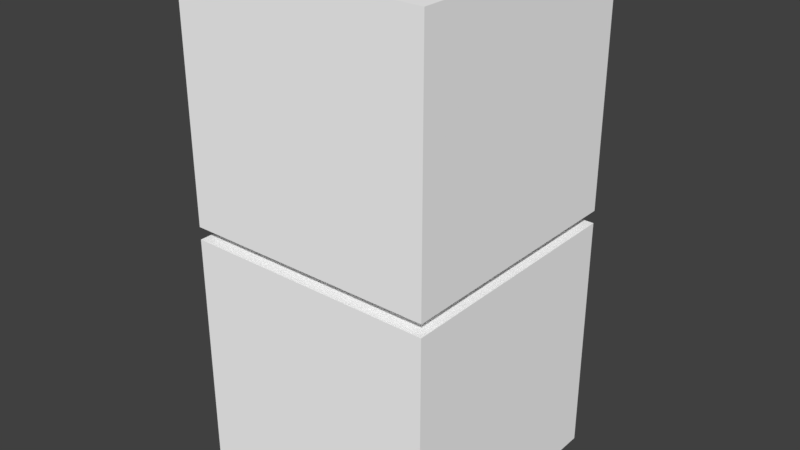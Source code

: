 # Source: box.blend  (saved by Blender 2.78.0; exported with 4.5.12 LTS)
import bpy
from mathutils import Matrix  # noqa: F401  (used for matrix-valued properties, if any)

bpy.ops.wm.read_factory_settings(use_empty=True)
scene = bpy.context.scene
scene.name = 'Scene'

# ---- collections
col_collection_1 = bpy.data.collections.new('Collection 1'); scene.collection.children.link(col_collection_1)

# ---- materials (node trees are filled in below, after node groups)
mat_palette = bpy.data.materials.new('palette')
mat_palette.alpha_threshold = 0.0
mat_palette.use_transparent_shadow = False
mat_palette.diffuse_color = (1.0, 1.0, 1.0, 1.0)
mat_palette.specular_color = (0.0, 0.0, 0.0)
mat_palette.roughness = 0.5
mat_palette.specular_intensity = 1.0

# ---- material node trees

# ---- world
world_world = bpy.data.worlds.new('World'); scene.world = world_world
world_world.color = (0.05088, 0.05088, 0.05088)
world_world.use_sun_shadow = False
world_world.sun_shadow_jitter_overblur = 0.0
world_world.cycles.sampling_method = 'MANUAL'

# ---- meshes
me_box_001 = bpy.data.meshes.new('BOX.001')
me_box_001.from_pydata([(-20.0, 5.0, 20.0), (-20.0, 0.0, -20.0), (-20.0, 0.0, 20.0), (-20.0, 5.0, -20.0), (-20.0, 39.0, 20.0), (-20.0, 39.0, -20.0), (20.0, 0.0, 20.0), (20.0, 0.0, -20.0), (20.0, 5.0, 20.0), (20.0, 5.0, -20.0), (20.0, 39.0, 20.0), (20.0, 39.0, -20.0), (-2.0, 5.0, 20.0), (-20.0, 5.0, 20.0), (-20.0, 0.0, 20.0), (-20.0, 39.0, 20.0), (-2.0, 39.0, 20.0), (2.0, 5.0, 20.0), (2.0, 39.0, 20.0), (5.0, 21.0, 20.0), (5.0, 29.0, 20.0), (6.0, 20.0, 20.0), (6.0, 21.0, 20.0), (6.0, 26.0, 20.0), (6.0, 27.0, 20.0), (6.0, 28.0, 20.0), (7.0, 19.0, 20.0), (7.0, 20.0, 20.0), (7.0, 21.0, 20.0), (14.0, 19.0, 20.0), (14.0, 20.0, 20.0), (14.0, 21.0, 20.0), (15.0, 20.0, 20.0), (15.0, 21.0, 20.0), (15.0, 26.0, 20.0), (15.0, 27.0, 20.0), (15.0, 28.0, 20.0), (16.0, 21.0, 20.0), (16.0, 29.0, 20.0), (20.0, 0.0, 20.0), (20.0, 5.0, 20.0), (20.0, 39.0, 20.0), (-20.0, 0.0, -20.0), (-20.0, 5.0, -20.0), (20.0, 0.0, -20.0), (-20.0, 39.0, -20.0), (20.0, 5.0, -20.0), (20.0, 39.0, -20.0), (-20.0, 0.0, -20.0), (20.0, 0.0, 20.0), (-20.0, 0.0, 20.0), (20.0, 0.0, -20.0), (-20.0, 39.0, 20.0), (-2.0, 39.0, 20.0), (-19.0, 39.0, 19.0), (2.0, 39.0, 20.0), (-2.0, 39.0, 19.0), (20.0, 39.0, 20.0), (2.0, 39.0, 19.0), (19.0, 39.0, 19.0), (-19.0, 39.0, -19.0), (19.0, 39.0, -19.0), (-20.0, 39.0, -20.0), (20.0, 39.0, -20.0)], [], [(0, 1, 2), (3, 1, 0), (4, 3, 0), (5, 3, 4), (6, 7, 8), (8, 7, 9), (8, 9, 10), (10, 9, 11), (12, 13, 14), (12, 15, 13), (16, 15, 12), (17, 16, 12), (17, 12, 14), (18, 16, 17), (19, 18, 17), (20, 18, 19), (21, 19, 17), (22, 20, 19), (22, 19, 21), (23, 20, 22), (24, 20, 23), (25, 20, 24), (26, 21, 17), (27, 22, 21), (27, 21, 26), (28, 23, 22), (28, 22, 27), (29, 26, 17), (29, 27, 26), (30, 28, 27), (30, 27, 29), (31, 23, 28), (31, 28, 30), (32, 30, 29), (32, 31, 30), (33, 23, 31), (33, 31, 32), (34, 24, 23), (34, 23, 33), (35, 25, 24), (35, 24, 34), (36, 20, 25), (36, 25, 35), (37, 35, 34), (37, 34, 33), (37, 36, 35), (37, 33, 32), (38, 18, 20), (38, 36, 37), (38, 20, 36), (39, 17, 14), (40, 37, 32), (40, 17, 39), (40, 29, 17), (40, 38, 37), (40, 32, 29), (41, 18, 38), (41, 38, 40), (42, 43, 44), (43, 45, 46), (44, 43, 46), (46, 45, 47), (48, 49, 50), (51, 49, 48), (52, 53, 54), (53, 55, 56), (54, 53, 56), (55, 57, 58), (56, 55, 58), (58, 57, 59), (54, 56, 60), (52, 54, 60), (58, 59, 60), (56, 58, 60), (59, 57, 61), (60, 59, 61), (52, 60, 62), (60, 61, 62), (61, 57, 63), (62, 61, 63)])
me_box_001.polygons.foreach_set('use_smooth', [True] * 80)
_uv = me_box_001.uv_layers.new(name='UVMap')
_uv.uv.foreach_set('vector', [0.9629, 0.5, 0.9629, 0.5, 0.9629, 0.5, 0.9629, 0.5, 0.9629, 0.5, 0.9629, 0.5, 0.8926, 0.5, 0.8926, 0.5, 0.8926, 0.5, 0.8926, 0.5, 0.8926, 0.5, 0.8926, 0.5, 0.9629, 0.5, 0.9629, 0.5, 0.9629, 0.5, 0.9629, 0.5, 0.9629, 0.5, 0.9629, 0.5, 0.8926, 0.5, 0.8926, 0.5, 0.8926, 0.5, 0.8926, 0.5, 0.8926, 0.5, 0.8926, 0.5, 0.9629, 0.5, 0.9629, 0.5, 0.9629, 0.5, 0.8926, 0.5, 0.8926, 0.5, 0.8926, 0.5, 0.8926, 0.5, 0.8926, 0.5, 0.8926, 0.5, 0.9043, 0.5, 0.9043, 0.5, 0.9043, 0.5, 0.9629, 0.5, 0.9629, 0.5, 0.9629, 0.5, 0.9043, 0.5, 0.9043, 0.5, 0.9043, 0.5, 0.8926, 0.5, 0.8926, 0.5, 0.8926, 0.5, 0.8926, 0.5, 0.8926, 0.5, 0.8926, 0.5, 0.8926, 0.5, 0.8926, 0.5, 0.8926, 0.5, 0.9043, 0.5, 0.9043, 0.5, 0.9043, 0.5, 0.8926, 0.5, 0.8926, 0.5, 0.8926, 0.5, 0.9043, 0.5, 0.9043, 0.5, 0.9043, 0.5, 0.9043, 0.5, 0.9043, 0.5, 0.9043, 0.5, 0.9043, 0.5, 0.9043, 0.5, 0.9043, 0.5, 0.8926, 0.5, 0.8926, 0.5, 0.8926, 0.5, 0.9043, 0.5, 0.9043, 0.5, 0.9043, 0.5, 0.8926, 0.5, 0.8926, 0.5, 0.8926, 0.5, 0.8926, 0.5, 0.8926, 0.5, 0.8926, 0.5, 0.9043, 0.5, 0.9043, 0.5, 0.9043, 0.5, 0.8926, 0.5, 0.8926, 0.5, 0.8926, 0.5, 0.9043, 0.5, 0.9043, 0.5, 0.9043, 0.5, 0.8926, 0.5, 0.8926, 0.5, 0.8926, 0.5, 0.9043, 0.5, 0.9043, 0.5, 0.9043, 0.5, 0.8926, 0.5, 0.8926, 0.5, 0.8926, 0.5, 0.8926, 0.5, 0.8926, 0.5, 0.8926, 0.5, 0.8926, 0.5, 0.8926, 0.5, 0.8926, 0.5, 0.9043, 0.5, 0.9043, 0.5, 0.9043, 0.5, 0.8926, 0.5, 0.8926, 0.5, 0.8926, 0.5, 0.9043, 0.5, 0.9043, 0.5, 0.9043, 0.5, 0.9043, 0.5, 0.9043, 0.5, 0.9043, 0.5, 0.8926, 0.5, 0.8926, 0.5, 0.8926, 0.5, 0.8926, 0.5, 0.8926, 0.5, 0.8926, 0.5, 0.9043, 0.5, 0.9043, 0.5, 0.9043, 0.5, 0.9043, 0.5, 0.9043, 0.5, 0.9043, 0.5, 0.8926, 0.5, 0.8926, 0.5, 0.8926, 0.5, 0.9043, 0.5, 0.9043, 0.5, 0.9043, 0.5, 0.9043, 0.5, 0.9043, 0.5, 0.9043, 0.5, 0.9043, 0.5, 0.9043, 0.5, 0.9043, 0.5, 0.8926, 0.5, 0.8926, 0.5, 0.8926, 0.5, 0.8926, 0.5, 0.8926, 0.5, 0.8926, 0.5, 0.9043, 0.5, 0.9043, 0.5, 0.9043, 0.5, 0.9043, 0.5, 0.9043, 0.5, 0.9043, 0.5, 0.9629, 0.5, 0.9629, 0.5, 0.9629, 0.5, 0.8926, 0.5, 0.8926, 0.5, 0.8926, 0.5, 0.9629, 0.5, 0.9629, 0.5, 0.9629, 0.5, 0.8926, 0.5, 0.8926, 0.5, 0.8926, 0.5, 0.8926, 0.5, 0.8926, 0.5, 0.8926, 0.5, 0.8926, 0.5, 0.8926, 0.5, 0.8926, 0.5, 0.8926, 0.5, 0.8926, 0.5, 0.8926, 0.5, 0.8926, 0.5, 0.8926, 0.5, 0.8926, 0.5, 0.9629, 0.5, 0.9629, 0.5, 0.9629, 0.5, 0.8926, 0.5, 0.8926, 0.5, 0.8926, 0.5, 0.9629, 0.5, 0.9629, 0.5, 0.9629, 0.5, 0.8926, 0.5, 0.8926, 0.5, 0.8926, 0.5, 0.9629, 0.5, 0.9629, 0.5, 0.9629, 0.5, 0.9629, 0.5, 0.9629, 0.5, 0.9629, 0.5, 0.8926, 0.5, 0.8926, 0.5, 0.8926, 0.5, 0.9043, 0.5, 0.9043, 0.5, 0.9043, 0.5, 0.8926, 0.5, 0.8926, 0.5, 0.8926, 0.5, 0.8926, 0.5, 0.8926, 0.5, 0.8926, 0.5, 0.9043, 0.5, 0.9043, 0.5, 0.9043, 0.5, 0.8926, 0.5, 0.8926, 0.5, 0.8926, 0.5, 0.8965, 0.5, 0.8965, 0.5, 0.8965, 0.5, 0.8926, 0.5, 0.8926, 0.5, 0.8926, 0.5, 0.8965, 0.5, 0.8965, 0.5, 0.8965, 0.5, 0.8965, 0.5, 0.8965, 0.5, 0.8965, 0.5, 0.8926, 0.5, 0.8926, 0.5, 0.8926, 0.5, 0.8965, 0.5, 0.8965, 0.5, 0.8965, 0.5, 0.8926, 0.5, 0.8926, 0.5, 0.8926, 0.5, 0.8926, 0.5, 0.8926, 0.5, 0.8926, 0.5, 0.8926, 0.5, 0.8926, 0.5, 0.8926, 0.5, 0.8926, 0.5, 0.8926, 0.5, 0.8926, 0.5])
me_box_001.materials.append(mat_palette)
me_box_001.use_remesh_preserve_volume = False
me_box_001.use_remesh_preserve_attributes = False
me_box_001.use_mirror_vertex_groups = False
me_box_001.update()
me_box_001.normals_split_custom_set([tuple(v) for v in zip(*[iter([-1.0, 0.0, 0.0, -1.0, 0.0, 0.0, -1.0, 0.0, 0.0, -1.0, 0.0, 0.0, -1.0, 0.0, 0.0, -1.0, 0.0, 0.0, -1.0, 0.0, 0.0, -1.0, 0.0, 0.0, -1.0, 0.0, 0.0, -1.0, 0.0, 0.0, -1.0, 0.0, 0.0, -1.0, 0.0, 0.0, 1.0, 0.0, 0.0, 1.0, 0.0, 0.0, 1.0, 0.0, 0.0, 1.0, 0.0, 0.0, 1.0, 0.0, 0.0, 1.0, 0.0, 0.0, 1.0, 0.0, 0.0, 1.0, 0.0, 0.0, 1.0, 0.0, 0.0, 1.0, 0.0, 0.0, 1.0, 0.0, 0.0, 1.0, 0.0, 0.0, 0.0, 0.0, 1.0, 0.0, 0.0, 1.0, 0.0, 0.0, 1.0, 0.0, 0.0, 1.0, 0.0, 0.0, 1.0, 0.0, 0.0, 1.0, 0.0, 0.0, 1.0, 0.0, 0.0, 1.0, 0.0, 0.0, 1.0, 0.0, 0.0, 1.0, 0.0, 0.0, 1.0, 0.0, 0.0, 1.0, 0.0, 0.0, 1.0, 0.0, 0.0, 1.0, 0.0, 0.0, 1.0, 0.0, 0.0, 1.0, 0.0, 0.0, 1.0, 0.0, 0.0, 1.0, 0.0, 0.0, 1.0, 0.0, 0.0, 1.0, 0.0, 0.0, 1.0, 0.0, 0.0, 1.0, 0.0, 0.0, 1.0, 0.0, 0.0, 1.0, 0.0, 0.0, 1.0, 0.0, 0.0, 1.0, 0.0, 0.0, 1.0, 0.0, 0.0, 1.0, 0.0, 0.0, 1.0, 0.0, 0.0, 1.0, 0.0, 0.0, 1.0, 0.0, 0.0, 1.0, 0.0, 0.0, 1.0, 0.0, 0.0, 1.0, 0.0, 0.0, 1.0, 0.0, 0.0, 1.0, 0.0, 0.0, 1.0, 0.0, 0.0, 1.0, 0.0, 0.0, 1.0, 0.0, 0.0, 1.0, 0.0, 0.0, 1.0, 0.0, 0.0, 1.0, 0.0, 0.0, 1.0, 0.0, 0.0, 1.0, 0.0, 0.0, 1.0, 0.0, 0.0, 1.0, 0.0, 0.0, 1.0, 0.0, 0.0, 1.0, 0.0, 0.0, 1.0, 0.0, 0.0, 1.0, 0.0, 0.0, 1.0, 0.0, 0.0, 1.0, 0.0, 0.0, 1.0, 0.0, 0.0, 1.0, 0.0, 0.0, 1.0, 0.0, 0.0, 1.0, 0.0, 0.0, 1.0, 0.0, 0.0, 1.0, 0.0, 0.0, 1.0, 0.0, 0.0, 1.0, 0.0, 0.0, 1.0, 0.0, 0.0, 1.0, 0.0, 0.0, 1.0, 0.0, 0.0, 1.0, 0.0, 0.0, 1.0, 0.0, 0.0, 1.0, 0.0, 0.0, 1.0, 0.0, 0.0, 1.0, 0.0, 0.0, 1.0, 0.0, 0.0, 1.0, 0.0, 0.0, 1.0, 0.0, 0.0, 1.0, 0.0, 0.0, 1.0, 0.0, 0.0, 1.0, 0.0, 0.0, 1.0, 0.0, 0.0, 1.0, 0.0, 0.0, 1.0, 0.0, 0.0, 1.0, 0.0, 0.0, 1.0, 0.0, 0.0, 1.0, 0.0, 0.0, 1.0, 0.0, 0.0, 1.0, 0.0, 0.0, 1.0, 0.0, 0.0, 1.0, 0.0, 0.0, 1.0, 0.0, 0.0, 1.0, 0.0, 0.0, 1.0, 0.0, 0.0, 1.0, 0.0, 0.0, 1.0, 0.0, 0.0, 1.0, 0.0, 0.0, 1.0, 0.0, 0.0, 1.0, 0.0, 0.0, 1.0, 0.0, 0.0, 1.0, 0.0, 0.0, 1.0, 0.0, 0.0, 1.0, 0.0, 0.0, 1.0, 0.0, 0.0, 1.0, 0.0, 0.0, 1.0, 0.0, 0.0, 1.0, 0.0, 0.0, 1.0, 0.0, 0.0, 1.0, 0.0, 0.0, 1.0, 0.0, 0.0, 1.0, 0.0, 0.0, 1.0, 0.0, 0.0, 1.0, 0.0, 0.0, 1.0, 0.0, 0.0, 1.0, 0.0, 0.0, 1.0, 0.0, 0.0, 1.0, 0.0, 0.0, 1.0, 0.0, 0.0, 1.0, 0.0, 0.0, 1.0, 0.0, 0.0, 1.0, 0.0, 0.0, 1.0, 0.0, 0.0, 1.0, 0.0, 0.0, 1.0, 0.0, 0.0, 1.0, 0.0, 0.0, 1.0, 0.0, 0.0, 1.0, 0.0, 0.0, 1.0, 0.0, 0.0, 1.0, 0.0, 0.0, 1.0, 0.0, 0.0, 1.0, 0.0, 0.0, 1.0, 0.0, 0.0, 1.0, 0.0, 0.0, 1.0, 0.0, 0.0, 1.0, 0.0, 0.0, 1.0, 0.0, 0.0, 1.0, 0.0, 0.0, 1.0, 0.0, 0.0, 1.0, 0.0, 0.0, 1.0, 0.0, 0.0, 1.0, 0.0, 0.0, 1.0, 0.0, 0.0, 1.0, 0.0, 0.0, 1.0, 0.0, 0.0, 1.0, 0.0, 0.0, 1.0, 0.0, 0.0, 1.0, 0.0, 0.0, 1.0, 0.0, 0.0, 1.0, 0.0, 0.0, 1.0, 0.0, 0.0, 1.0, 0.0, 0.0, 1.0, 0.0, 0.0, 1.0, 0.0, 0.0, 1.0, 0.0, 0.0, 1.0, 0.0, 0.0, 1.0, 0.0, 0.0, 1.0, 0.0, 0.0, -1.0, 0.0, 0.0, -1.0, 0.0, 0.0, -1.0, 0.0, 0.0, -1.0, 0.0, 0.0, -1.0, 0.0, 0.0, -1.0, 0.0, 0.0, -1.0, 0.0, 0.0, -1.0, 0.0, 0.0, -1.0, 0.0, 0.0, -1.0, 0.0, 0.0, -1.0, 0.0, 0.0, -1.0, 0.0, -1.0, 0.0, 0.0, -1.0, 0.0, 0.0, -1.0, 0.0, 0.0, -1.0, 0.0, 0.0, -1.0, 0.0, 0.0, -1.0, 0.0, 0.0, 1.0, 0.0, 0.0, 1.0, 0.0, 0.0, 1.0, 0.0, 0.0, 1.0, 0.0, 0.0, 1.0, 0.0, 0.0, 1.0, 0.0, 0.0, 1.0, 0.0, 0.0, 1.0, 0.0, 0.0, 1.0, 0.0, 0.0, 1.0, 0.0, 0.0, 1.0, 0.0, 0.0, 1.0, 0.0, 0.0, 1.0, 0.0, 0.0, 1.0, 0.0, 0.0, 1.0, 0.0, 0.0, 1.0, 0.0, 0.0, 1.0, 0.0, 0.0, 1.0, 0.0, 0.0, 1.0, 0.0, 0.0, 1.0, 0.0, 0.0, 1.0, 0.0, 0.0, 1.0, 0.0, 0.0, 1.0, 0.0, 0.0, 1.0, 0.0, 0.0, 1.0, 0.0, 0.0, 1.0, 0.0, 0.0, 1.0, 0.0, 0.0, 1.0, 0.0, 0.0, 1.0, 0.0, 0.0, 1.0, 0.0, 0.0, 1.0, 0.0, 0.0, 1.0, 0.0, 0.0, 1.0, 0.0, 0.0, 1.0, 0.0, 0.0, 1.0, 0.0, 0.0, 1.0, 0.0, 0.0, 1.0, 0.0, 0.0, 1.0, 0.0, 0.0, 1.0, 0.0, 0.0, 1.0, 0.0, 0.0, 1.0, 0.0, 0.0, 1.0, 0.0, 0.0, 1.0, 0.0, 0.0, 1.0, 0.0, 0.0, 1.0, 0.0, 0.0, 1.0, 0.0, 0.0, 1.0, 0.0, 0.0, 1.0, 0.0])] * 3)])
me_box = bpy.data.meshes.new('BOX')
me_box.from_pydata([(-20.0, 47.0, 20.0), (-20.0, 41.0, -20.0), (-20.0, 41.0, 20.0), (-20.0, 47.0, 4.0), (-20.0, 64.0, 19.0), (-20.0, 64.0, 4.0), (-20.0, 69.0, 20.0), (-20.0, 69.0, 19.0), (-20.0, 80.0, 20.0), (-20.0, 80.0, -20.0), (20.0, 41.0, 20.0), (20.0, 41.0, -20.0), (20.0, 47.0, 20.0), (20.0, 47.0, 6.0), (20.0, 64.0, 19.0), (20.0, 64.0, 6.0), (20.0, 69.0, 20.0), (20.0, 69.0, 19.0), (20.0, 80.0, 20.0), (20.0, 80.0, -20.0), (-17.0, 63.0, 20.0), (-20.0, 69.0, 20.0), (-20.0, 47.0, 20.0), (-17.0, 65.0, 20.0), (-13.0, 60.0, 20.0), (-13.0, 63.0, 20.0), (-10.0, 61.0, 20.0), (-10.0, 63.0, 20.0), (-8.0, 61.0, 20.0), (-8.0, 63.0, 20.0), (-5.0, 47.0, 20.0), (-20.0, 41.0, 20.0), (-5.0, 50.0, 20.0), (-5.0, 60.0, 20.0), (-5.0, 63.0, 20.0), (-2.0, 63.0, 20.0), (-2.0, 65.0, 20.0), (2.0, 63.0, 20.0), (2.0, 65.0, 20.0), (5.0, 47.0, 20.0), (5.0, 50.0, 20.0), (5.0, 60.0, 20.0), (5.0, 63.0, 20.0), (8.0, 61.0, 20.0), (8.0, 63.0, 20.0), (10.0, 61.0, 20.0), (10.0, 63.0, 20.0), (13.0, 60.0, 20.0), (13.0, 63.0, 20.0), (17.0, 63.0, 20.0), (17.0, 65.0, 20.0), (20.0, 41.0, 20.0), (20.0, 47.0, 20.0), (20.0, 69.0, 20.0), (-20.0, 80.0, 20.0), (20.0, 80.0, 20.0), (-20.0, 41.0, -20.0), (-20.0, 80.0, -20.0), (20.0, 41.0, -20.0), (20.0, 80.0, -20.0), (-20.0, 41.0, -20.0), (20.0, 41.0, 20.0), (-20.0, 41.0, 20.0), (20.0, 41.0, -20.0), (-20.0, 80.0, 20.0), (20.0, 80.0, 20.0), (-20.0, 80.0, -20.0), (20.0, 80.0, -20.0)], [], [(0, 1, 2), (3, 1, 0), (4, 3, 0), (5, 1, 3), (5, 3, 4), (6, 4, 0), (7, 5, 4), (7, 4, 6), (8, 7, 6), (9, 1, 5), (9, 7, 8), (9, 5, 7), (10, 11, 12), (12, 11, 13), (12, 13, 14), (13, 11, 15), (14, 13, 15), (12, 14, 16), (14, 15, 17), (16, 14, 17), (16, 17, 18), (15, 11, 19), (18, 17, 19), (17, 15, 19), (20, 21, 22), (23, 21, 20), (24, 20, 22), (25, 23, 20), (25, 20, 24), (26, 25, 24), (27, 23, 25), (27, 25, 26), (28, 26, 24), (28, 27, 26), (29, 23, 27), (29, 27, 28), (30, 22, 31), (30, 24, 22), (32, 24, 30), (33, 29, 28), (33, 24, 32), (33, 28, 24), (34, 23, 29), (34, 29, 33), (35, 23, 34), (35, 34, 33), (35, 33, 32), (36, 21, 23), (36, 23, 35), (37, 36, 35), (37, 35, 32), (38, 21, 36), (38, 36, 37), (39, 30, 31), (39, 32, 30), (40, 37, 32), (40, 32, 39), (41, 37, 40), (42, 38, 37), (42, 37, 41), (43, 42, 41), (44, 38, 42), (44, 42, 43), (45, 43, 41), (45, 44, 43), (46, 38, 44), (46, 44, 45), (47, 41, 40), (47, 45, 41), (47, 46, 45), (47, 40, 39), (48, 38, 46), (48, 46, 47), (49, 38, 48), (49, 48, 47), (50, 21, 38), (50, 38, 49), (51, 39, 31), (52, 49, 47), (52, 39, 51), (52, 47, 39), (52, 50, 49), (53, 54, 21), (53, 50, 52), (53, 21, 50), (55, 54, 53), (56, 57, 58), (58, 57, 59), (60, 61, 62), (63, 61, 60), (64, 65, 66), (66, 65, 67)])
me_box.polygons.foreach_set('use_smooth', [True] * 92)
_uv = me_box.uv_layers.new(name='UVMap')
_uv.uv.foreach_set('vector', [0.9902, 0.5, 0.9902, 0.5, 0.9902, 0.5, 0.9902, 0.5, 0.9902, 0.5, 0.9902, 0.5, 0.06055, 0.5, 0.06055, 0.5, 0.06055, 0.5, 0.9902, 0.5, 0.9902, 0.5, 0.9902, 0.5, 0.06055, 0.5, 0.06055, 0.5, 0.06055, 0.5, 0.06055, 0.5, 0.06055, 0.5, 0.06055, 0.5, 0.9902, 0.5, 0.9902, 0.5, 0.9902, 0.5, 0.06055, 0.5, 0.06055, 0.5, 0.06055, 0.5, 0.9902, 0.5, 0.9902, 0.5, 0.9902, 0.5, 0.9902, 0.5, 0.9902, 0.5, 0.9902, 0.5, 0.9902, 0.5, 0.9902, 0.5, 0.9902, 0.5, 0.9902, 0.5, 0.9902, 0.5, 0.9902, 0.5, 0.9902, 0.5, 0.9902, 0.5, 0.9902, 0.5, 0.9902, 0.5, 0.9902, 0.5, 0.9902, 0.5, 0.06055, 0.5, 0.06055, 0.5, 0.06055, 0.5, 0.9902, 0.5, 0.9902, 0.5, 0.9902, 0.5, 0.06055, 0.5, 0.06055, 0.5, 0.06055, 0.5, 0.06055, 0.5, 0.06055, 0.5, 0.06055, 0.5, 0.9902, 0.5, 0.9902, 0.5, 0.9902, 0.5, 0.06055, 0.5, 0.06055, 0.5, 0.06055, 0.5, 0.9902, 0.5, 0.9902, 0.5, 0.9902, 0.5, 0.9902, 0.5, 0.9902, 0.5, 0.9902, 0.5, 0.9902, 0.5, 0.9902, 0.5, 0.9902, 0.5, 0.9902, 0.5, 0.9902, 0.5, 0.9902, 0.5, 0.06055, 0.5, 0.06055, 0.5, 0.06055, 0.5, 0.06055, 0.5, 0.06055, 0.5, 0.06055, 0.5, 0.06055, 0.5, 0.06055, 0.5, 0.06055, 0.5, 0.9902, 0.5, 0.9902, 0.5, 0.9902, 0.5, 0.06055, 0.5, 0.06055, 0.5, 0.06055, 0.5, 0.959, 0.5, 0.959, 0.5, 0.959, 0.5, 0.9902, 0.5, 0.9902, 0.5, 0.9902, 0.5, 0.959, 0.5, 0.959, 0.5, 0.959, 0.5, 0.959, 0.5, 0.959, 0.5, 0.959, 0.5, 0.9941, 0.5, 0.9941, 0.5, 0.9941, 0.5, 0.9902, 0.5, 0.9902, 0.5, 0.9902, 0.5, 0.9941, 0.5, 0.9941, 0.5, 0.9941, 0.5, 0.9902, 0.5, 0.9902, 0.5, 0.9902, 0.5, 0.06055, 0.5, 0.06055, 0.5, 0.06055, 0.5, 0.06055, 0.5, 0.06055, 0.5, 0.06055, 0.5, 0.959, 0.5, 0.959, 0.5, 0.959, 0.5, 0.06055, 0.5, 0.06055, 0.5, 0.06055, 0.5, 0.959, 0.5, 0.959, 0.5, 0.959, 0.5, 0.9902, 0.5, 0.9902, 0.5, 0.9902, 0.5, 0.959, 0.5, 0.959, 0.5, 0.959, 0.5, 0.9902, 0.5, 0.9902, 0.5, 0.9902, 0.5, 0.06055, 0.5, 0.06055, 0.5, 0.06055, 0.5, 0.06055, 0.5, 0.06055, 0.5, 0.06055, 0.5, 0.06055, 0.5, 0.06055, 0.5, 0.06055, 0.5, 0.9902, 0.5, 0.9902, 0.5, 0.9902, 0.5, 0.06055, 0.5, 0.06055, 0.5, 0.06055, 0.5, 0.06055, 0.5, 0.06055, 0.5, 0.06055, 0.5, 0.06055, 0.5, 0.06055, 0.5, 0.06055, 0.5, 0.06055, 0.5, 0.06055, 0.5, 0.06055, 0.5, 0.9902, 0.5, 0.9902, 0.5, 0.9902, 0.5, 0.959, 0.5, 0.959, 0.5, 0.959, 0.5, 0.06055, 0.5, 0.06055, 0.5, 0.06055, 0.5, 0.959, 0.5, 0.959, 0.5, 0.959, 0.5, 0.06055, 0.5, 0.06055, 0.5, 0.06055, 0.5, 0.9902, 0.5, 0.9902, 0.5, 0.9902, 0.5, 0.06055, 0.5, 0.06055, 0.5, 0.06055, 0.5, 0.959, 0.5, 0.959, 0.5, 0.959, 0.5, 0.9902, 0.5, 0.9902, 0.5, 0.9902, 0.5, 0.959, 0.5, 0.959, 0.5, 0.959, 0.5, 0.959, 0.5, 0.959, 0.5, 0.959, 0.5, 0.9941, 0.5, 0.9941, 0.5, 0.9941, 0.5, 0.9902, 0.5, 0.9902, 0.5, 0.9902, 0.5, 0.9941, 0.5, 0.9941, 0.5, 0.9941, 0.5, 0.06055, 0.5, 0.06055, 0.5, 0.06055, 0.5, 0.959, 0.5, 0.959, 0.5, 0.959, 0.5, 0.959, 0.5, 0.959, 0.5, 0.959, 0.5, 0.06055, 0.5, 0.06055, 0.5, 0.06055, 0.5, 0.9902, 0.5, 0.9902, 0.5, 0.9902, 0.5, 0.959, 0.5, 0.959, 0.5, 0.959, 0.5, 0.9902, 0.5, 0.9902, 0.5, 0.9902, 0.5, 0.06055, 0.5, 0.06055, 0.5, 0.06055, 0.5, 0.06055, 0.5, 0.06055, 0.5, 0.06055, 0.5, 0.9902, 0.5, 0.9902, 0.5, 0.9902, 0.5, 0.9902, 0.5, 0.9902, 0.5, 0.9902, 0.5, 0.06055, 0.5, 0.06055, 0.5, 0.06055, 0.5, 0.9902, 0.5, 0.9902, 0.5, 0.9902, 0.5, 0.06055, 0.5, 0.06055, 0.5, 0.06055, 0.5, 0.06055, 0.5, 0.06055, 0.5, 0.06055, 0.5, 0.9902, 0.5, 0.9902, 0.5, 0.9902, 0.5, 0.06055, 0.5, 0.06055, 0.5, 0.06055, 0.5, 0.06055, 0.5, 0.06055, 0.5, 0.06055, 0.5, 0.9902, 0.5, 0.9902, 0.5, 0.9902, 0.5, 0.9902, 0.5, 0.9902, 0.5, 0.9902, 0.5, 0.9902, 0.5, 0.9902, 0.5, 0.9902, 0.5, 0.9902, 0.5, 0.9902, 0.5, 0.9902, 0.5, 0.9902, 0.5, 0.9902, 0.5, 0.9902, 0.5, 0.9902, 0.5, 0.9902, 0.5, 0.9902, 0.5, 0.9902, 0.5, 0.9902, 0.5, 0.9902, 0.5])
me_box.materials.append(mat_palette)
me_box.use_remesh_preserve_volume = False
me_box.use_remesh_preserve_attributes = False
me_box.use_mirror_vertex_groups = False
me_box.update()
me_box.normals_split_custom_set([tuple(v) for v in zip(*[iter([-1.0, 0.0, 0.0, -1.0, 0.0, 0.0, -1.0, 0.0, 0.0, -1.0, 0.0, 0.0, -1.0, 0.0, 0.0, -1.0, 0.0, 0.0, -1.0, 0.0, 0.0, -1.0, 0.0, 0.0, -1.0, 0.0, 0.0, -1.0, 0.0, 0.0, -1.0, 0.0, 0.0, -1.0, 0.0, 0.0, -1.0, 0.0, 0.0, -1.0, 0.0, 0.0, -1.0, 0.0, 0.0, -1.0, 0.0, 0.0, -1.0, 0.0, 0.0, -1.0, 0.0, 0.0, -1.0, 0.0, 0.0, -1.0, 0.0, 0.0, -1.0, 0.0, 0.0, -1.0, 0.0, 0.0, -1.0, 0.0, 0.0, -1.0, 0.0, 0.0, -1.0, 0.0, 0.0, -1.0, 0.0, 0.0, -1.0, 0.0, 0.0, -1.0, 0.0, 0.0, -1.0, 0.0, 0.0, -1.0, 0.0, 0.0, -1.0, 0.0, 0.0, -1.0, 0.0, 0.0, -1.0, 0.0, 0.0, -1.0, 0.0, 0.0, -1.0, 0.0, 0.0, -1.0, 0.0, 0.0, 1.0, 0.0, 0.0, 1.0, 0.0, 0.0, 1.0, 0.0, 0.0, 1.0, 0.0, 0.0, 1.0, 0.0, 0.0, 1.0, 0.0, 0.0, 1.0, 0.0, 0.0, 1.0, 0.0, 0.0, 1.0, 0.0, 0.0, 1.0, 0.0, 0.0, 1.0, 0.0, 0.0, 1.0, 0.0, 0.0, 1.0, 0.0, 0.0, 1.0, 0.0, 0.0, 1.0, 0.0, 0.0, 1.0, 0.0, 0.0, 1.0, 0.0, 0.0, 1.0, 0.0, 0.0, 1.0, 0.0, 0.0, 1.0, 0.0, 0.0, 1.0, 0.0, 0.0, 1.0, 0.0, 0.0, 1.0, 0.0, 0.0, 1.0, 0.0, 0.0, 1.0, 0.0, 0.0, 1.0, 0.0, 0.0, 1.0, 0.0, 0.0, 1.0, 0.0, 0.0, 1.0, 0.0, 0.0, 1.0, 0.0, 0.0, 1.0, 0.0, 0.0, 1.0, 0.0, 0.0, 1.0, 0.0, 0.0, 1.0, 0.0, 0.0, 1.0, 0.0, 0.0, 1.0, 0.0, 0.0, 0.0, 0.0, 1.0, 0.0, 0.0, 1.0, 0.0, 0.0, 1.0, 0.0, 0.0, 1.0, 0.0, 0.0, 1.0, 0.0, 0.0, 1.0, 0.0, 0.0, 1.0, 0.0, 0.0, 1.0, 0.0, 0.0, 1.0, 0.0, 0.0, 1.0, 0.0, 0.0, 1.0, 0.0, 0.0, 1.0, 0.0, 0.0, 1.0, 0.0, 0.0, 1.0, 0.0, 0.0, 1.0, 0.0, 0.0, 1.0, 0.0, 0.0, 1.0, 0.0, 0.0, 1.0, 0.0, 0.0, 1.0, 0.0, 0.0, 1.0, 0.0, 0.0, 1.0, 0.0, 0.0, 1.0, 0.0, 0.0, 1.0, 0.0, 0.0, 1.0, 0.0, 0.0, 1.0, 0.0, 0.0, 1.0, 0.0, 0.0, 1.0, 0.0, 0.0, 1.0, 0.0, 0.0, 1.0, 0.0, 0.0, 1.0, 0.0, 0.0, 1.0, 0.0, 0.0, 1.0, 0.0, 0.0, 1.0, 0.0, 0.0, 1.0, 0.0, 0.0, 1.0, 0.0, 0.0, 1.0, 0.0, 0.0, 1.0, 0.0, 0.0, 1.0, 0.0, 0.0, 1.0, 0.0, 0.0, 1.0, 0.0, 0.0, 1.0, 0.0, 0.0, 1.0, 0.0, 0.0, 1.0, 0.0, 0.0, 1.0, 0.0, 0.0, 1.0, 0.0, 0.0, 1.0, 0.0, 0.0, 1.0, 0.0, 0.0, 1.0, 0.0, 0.0, 1.0, 0.0, 0.0, 1.0, 0.0, 0.0, 1.0, 0.0, 0.0, 1.0, 0.0, 0.0, 1.0, 0.0, 0.0, 1.0, 0.0, 0.0, 1.0, 0.0, 0.0, 1.0, 0.0, 0.0, 1.0, 0.0, 0.0, 1.0, 0.0, 0.0, 1.0, 0.0, 0.0, 1.0, 0.0, 0.0, 1.0, 0.0, 0.0, 1.0, 0.0, 0.0, 1.0, 0.0, 0.0, 1.0, 0.0, 0.0, 1.0, 0.0, 0.0, 1.0, 0.0, 0.0, 1.0, 0.0, 0.0, 1.0, 0.0, 0.0, 1.0, 0.0, 0.0, 1.0, 0.0, 0.0, 1.0, 0.0, 0.0, 1.0, 0.0, 0.0, 1.0, 0.0, 0.0, 1.0, 0.0, 0.0, 1.0, 0.0, 0.0, 1.0, 0.0, 0.0, 1.0, 0.0, 0.0, 1.0, 0.0, 0.0, 1.0, 0.0, 0.0, 1.0, 0.0, 0.0, 1.0, 0.0, 0.0, 1.0, 0.0, 0.0, 1.0, 0.0, 0.0, 1.0, 0.0, 0.0, 1.0, 0.0, 0.0, 1.0, 0.0, 0.0, 1.0, 0.0, 0.0, 1.0, 0.0, 0.0, 1.0, 0.0, 0.0, 1.0, 0.0, 0.0, 1.0, 0.0, 0.0, 1.0, 0.0, 0.0, 1.0, 0.0, 0.0, 1.0, 0.0, 0.0, 1.0, 0.0, 0.0, 1.0, 0.0, 0.0, 1.0, 0.0, 0.0, 1.0, 0.0, 0.0, 1.0, 0.0, 0.0, 1.0, 0.0, 0.0, 1.0, 0.0, 0.0, 1.0, 0.0, 0.0, 1.0, 0.0, 0.0, 1.0, 0.0, 0.0, 1.0, 0.0, 0.0, 1.0, 0.0, 0.0, 1.0, 0.0, 0.0, 1.0, 0.0, 0.0, 1.0, 0.0, 0.0, 1.0, 0.0, 0.0, 1.0, 0.0, 0.0, 1.0, 0.0, 0.0, 1.0, 0.0, 0.0, 1.0, 0.0, 0.0, 1.0, 0.0, 0.0, 1.0, 0.0, 0.0, 1.0, 0.0, 0.0, 1.0, 0.0, 0.0, 1.0, 0.0, 0.0, 1.0, 0.0, 0.0, 1.0, 0.0, 0.0, 1.0, 0.0, 0.0, 1.0, 0.0, 0.0, 1.0, 0.0, 0.0, 1.0, 0.0, 0.0, 1.0, 0.0, 0.0, 1.0, 0.0, 0.0, 1.0, 0.0, 0.0, 1.0, 0.0, 0.0, 1.0, 0.0, 0.0, 1.0, 0.0, 0.0, 1.0, 0.0, 0.0, 1.0, 0.0, 0.0, 1.0, 0.0, 0.0, 1.0, 0.0, 0.0, 1.0, 0.0, 0.0, 1.0, 0.0, 0.0, 1.0, 0.0, 0.0, 1.0, 0.0, 0.0, 1.0, 0.0, 0.0, 1.0, 0.0, 0.0, 1.0, 0.0, 0.0, 1.0, 0.0, 0.0, 1.0, 0.0, 0.0, 1.0, 0.0, 0.0, 1.0, 0.0, 0.0, 1.0, 0.0, 0.0, 1.0, 0.0, 0.0, 1.0, 0.0, 0.0, 1.0, 0.0, 0.0, 1.0, 0.0, 0.0, 1.0, 0.0, 0.0, 1.0, 0.0, 0.0, 1.0, 0.0, 0.0, 1.0, 0.0, 0.0, 1.0, 0.0, 0.0, 1.0, 0.0, 0.0, 1.0, 0.0, 0.0, 1.0, 0.0, 0.0, 1.0, 0.0, 0.0, 1.0, 0.0, 0.0, 1.0, 0.0, 0.0, 1.0, 0.0, 0.0, 1.0, 0.0, 0.0, 1.0, 0.0, 0.0, 1.0, 0.0, 0.0, 1.0, 0.0, 0.0, 1.0, 0.0, 0.0, 1.0, 0.0, 0.0, 1.0, 0.0, 0.0, 1.0, 0.0, 0.0, 1.0, 0.0, 0.0, 1.0, 0.0, 0.0, 1.0, 0.0, 0.0, 1.0, 0.0, 0.0, 1.0, 0.0, 0.0, 1.0, 0.0, 0.0, 1.0, 0.0, 0.0, 1.0, 0.0, 0.0, 1.0, 0.0, 0.0, 1.0, 0.0, 0.0, 1.0, 0.0, 0.0, 1.0, 0.0, 0.0, 1.0, 0.0, 0.0, 1.0, 0.0, 0.0, 1.0, 0.0, 0.0, -1.0, 0.0, 0.0, -1.0, 0.0, 0.0, -1.0, 0.0, 0.0, -1.0, 0.0, 0.0, -1.0, 0.0, 0.0, -1.0, 0.0, -1.0, 0.0, 0.0, -1.0, 0.0, 0.0, -1.0, 0.0, 0.0, -1.0, 0.0, 0.0, -1.0, 0.0, 0.0, -1.0, 0.0, 0.0, 1.0, 0.0, 0.0, 1.0, 0.0, 0.0, 1.0, 0.0, 0.0, 1.0, 0.0, 0.0, 1.0, 0.0, 0.0, 1.0, 0.0])] * 3)])

# ---- objects
ob_box_001 = bpy.data.objects.new('BOX.001', me_box_001)
ob_box = bpy.data.objects.new('BOX', me_box)

# ---- transforms, parenting, visibility, modifiers, constraints
ob_box_001.location = (0.0, 0.0, 0.0)
ob_box_001.rotation_euler = (1.571, -0.0, 0.0)
ob_box_001.lineart.crease_threshold = 0.0
ob_box.location = (0.0, 0.0, 0.0)
ob_box.rotation_euler = (1.571, -0.0, 0.0)
ob_box.lineart.crease_threshold = 0.0

# ---- collection membership
col_collection_1.objects.link(ob_box_001)
col_collection_1.objects.link(ob_box)

# ---- scene / render settings (as saved in the file)
scene.frame_start = 1; scene.frame_end = 250; scene.frame_set(1)
scene.render.engine = 'BLENDER_EEVEE_NEXT'
scene.render.resolution_percentage = 50
scene.render.dither_intensity = 0.0
scene.cycles.use_denoising = False
scene.cycles.samples = 128
scene.cycles.sampling_pattern = 'TABULATED_SOBOL'
scene.cycles.light_sampling_threshold = 0.0
scene.cycles.use_adaptive_sampling = False
scene.cycles.use_light_tree = False
scene.cycles.blur_glossy = 0.0
scene.cycles.sample_clamp_indirect = 0.0
scene.view_settings.view_transform = 'Standard'
scene.unit_settings.scale_length = 0.001
bpy.context.view_layer.update()

# ---- added for rendering (the .blend has no active camera and no usable light): camera, sun
cam_auto = bpy.data.cameras.new('AutoCamera')
cam_auto.lens = 50.0
cam_auto.sensor_width = 36.0
cam_auto.clip_end = 1590.96
ob_auto_camera = bpy.data.objects.new('AutoCamera', cam_auto)
scene.collection.objects.link(ob_auto_camera)
ob_auto_camera.location = (90.6531, -108.784, 112.523)
ob_auto_camera.rotation_euler = (1.09748, -7.21219e-08, 0.694738)
scene.camera = ob_auto_camera
light_auto_sun = bpy.data.lights.new('AutoSun', 'SUN')
light_auto_sun.energy = 3.0
light_auto_sun.angle = 0.0523599
ob_auto_sun = bpy.data.objects.new('AutoSun', light_auto_sun)
scene.collection.objects.link(ob_auto_sun)
ob_auto_sun.rotation_euler = (0.872665, 0.174533, 0.523599)
bpy.context.view_layer.update()
